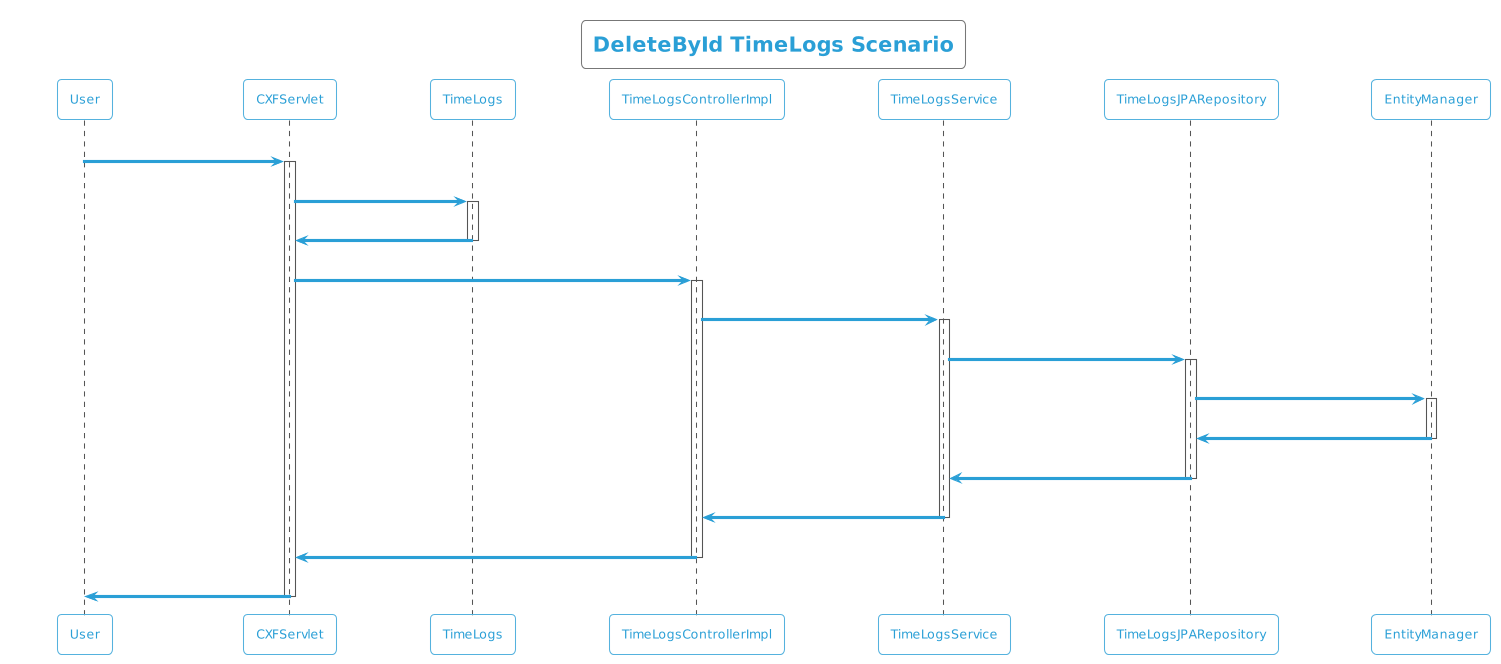

The diagram above was rendered by PlantUML. Its source (embedded in the PNG):
@startuml
!theme cyborg-outline
title DeleteById TimeLogs Scenario
participant User
User -> CXFServlet: DELETE, TimeLogs
activate CXFServlet
CXFServlet -> TimeLogs: << delete >>
activate TimeLogs
TimeLogs -> CXFServlet: << instance >>
deactivate TimeLogs
CXFServlet -> TimeLogsControllerImpl: delete(:TimeLogs)
activate TimeLogsControllerImpl
TimeLogsControllerImpl -> TimeLogsService: deleteById(:TimeLogs)
activate TimeLogsService
TimeLogsService -> TimeLogsJPARepository: deleteById(:TimeLogs)
activate TimeLogsJPARepository
TimeLogsJPARepository -> EntityManager: delete(:TimeLogs)
activate EntityManager
EntityManager -> TimeLogsJPARepository: << persisted TimeLogs >>
deactivate EntityManager
TimeLogsJPARepository -> TimeLogsService: << persisted TimeLogs >>
deactivate TimeLogsJPARepository
TimeLogsService -> TimeLogsControllerImpl: << persisted TimeLogs >>
deactivate TimeLogsService
TimeLogsControllerImpl -> CXFServlet: << persisted TimeLogs >>
deactivate TimeLogsControllerImpl
CXFServlet -> User: marshalled TimeLogs XML
deactivate CXFServlet
@enduml